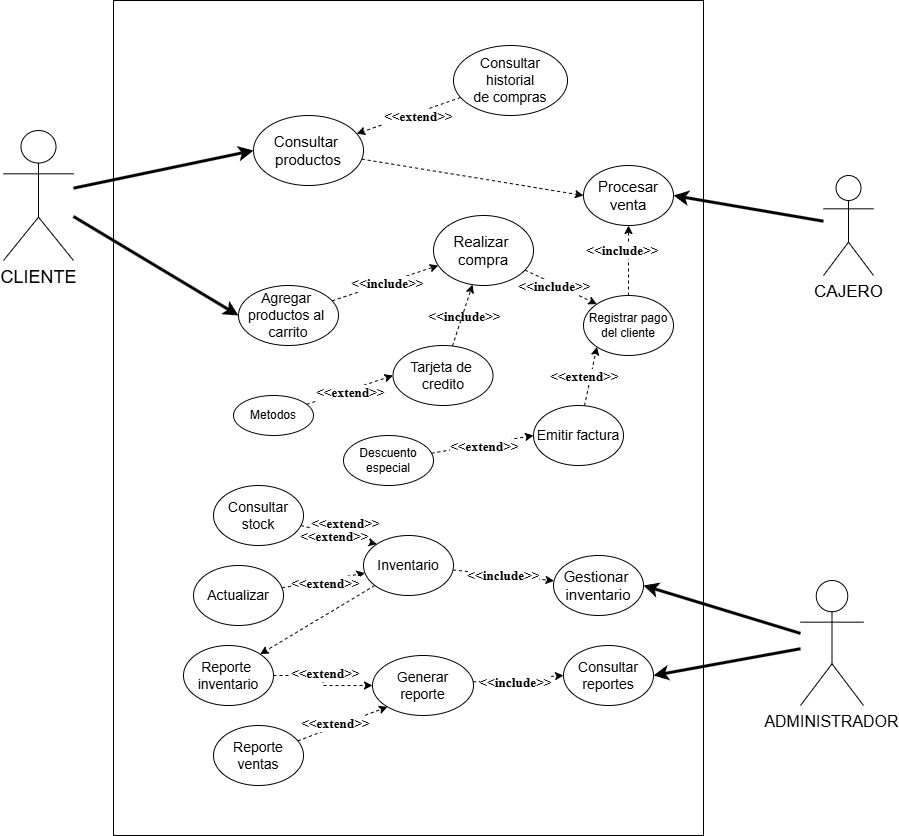

The diagram above was exported from draw.io. Its source (the exported page's mxGraphModel, read from the mxfile embedded in the PNG):
<mxGraphModel dx="1907" dy="526" grid="1" gridSize="10" guides="1" tooltips="1" connect="1" arrows="1" fold="1" page="1" pageScale="1" pageWidth="827" pageHeight="1169" math="0" shadow="0">
  <root>
    <mxCell id="0" />
    <mxCell id="1" parent="0" />
    <mxCell id="8OoiJc32J25azXwdqj4r-1" value="" style="rounded=0;whiteSpace=wrap;html=1;" vertex="1" parent="1">
      <mxGeometry x="110" y="5" width="590" height="835" as="geometry" />
    </mxCell>
    <mxCell id="8OoiJc32J25azXwdqj4r-21" style="rounded=0;orthogonalLoop=1;jettySize=auto;html=1;entryX=0;entryY=0.5;entryDx=0;entryDy=0;endArrow=classic;endFill=1;strokeWidth=3;" edge="1" parent="1" source="8OoiJc32J25azXwdqj4r-2" target="8OoiJc32J25azXwdqj4r-3">
      <mxGeometry relative="1" as="geometry" />
    </mxCell>
    <mxCell id="8OoiJc32J25azXwdqj4r-22" style="rounded=0;orthogonalLoop=1;jettySize=auto;html=1;entryX=0;entryY=0.5;entryDx=0;entryDy=0;endArrow=classic;endFill=1;strokeWidth=3;" edge="1" parent="1" source="8OoiJc32J25azXwdqj4r-2" target="8OoiJc32J25azXwdqj4r-5">
      <mxGeometry relative="1" as="geometry" />
    </mxCell>
    <mxCell id="8OoiJc32J25azXwdqj4r-2" value="&lt;font style=&quot;font-size: 18px;&quot;&gt;CLIENTE&lt;/font&gt;" style="shape=umlActor;verticalLabelPosition=bottom;verticalAlign=top;html=1;outlineConnect=0;" vertex="1" parent="1">
      <mxGeometry y="135" width="70" height="130" as="geometry" />
    </mxCell>
    <mxCell id="8OoiJc32J25azXwdqj4r-37" style="rounded=0;orthogonalLoop=1;jettySize=auto;html=1;entryX=0;entryY=0.5;entryDx=0;entryDy=0;dashed=1;" edge="1" parent="1" source="8OoiJc32J25azXwdqj4r-3" target="8OoiJc32J25azXwdqj4r-12">
      <mxGeometry relative="1" as="geometry" />
    </mxCell>
    <mxCell id="8OoiJc32J25azXwdqj4r-3" value="&lt;font style=&quot;font-size: 15px;&quot;&gt;Consultar&amp;nbsp;&lt;/font&gt;&lt;div&gt;&lt;font style=&quot;font-size: 15px;&quot;&gt;productos&lt;/font&gt;&lt;/div&gt;" style="ellipse;whiteSpace=wrap;html=1;" vertex="1" parent="1">
      <mxGeometry x="250" y="120" width="110" height="70" as="geometry" />
    </mxCell>
    <mxCell id="8OoiJc32J25azXwdqj4r-40" style="rounded=0;orthogonalLoop=1;jettySize=auto;html=1;entryX=0;entryY=0;entryDx=0;entryDy=0;dashed=1;" edge="1" parent="1" source="8OoiJc32J25azXwdqj4r-4" target="8OoiJc32J25azXwdqj4r-13">
      <mxGeometry relative="1" as="geometry" />
    </mxCell>
    <mxCell id="8OoiJc32J25azXwdqj4r-4" value="&lt;font style=&quot;font-size: 15px;&quot;&gt;Realizar&amp;nbsp;&lt;/font&gt;&lt;div&gt;&lt;font style=&quot;font-size: 15px;&quot;&gt;compra&lt;/font&gt;&lt;/div&gt;" style="ellipse;whiteSpace=wrap;html=1;" vertex="1" parent="1">
      <mxGeometry x="430" y="220" width="100" height="70" as="geometry" />
    </mxCell>
    <mxCell id="8OoiJc32J25azXwdqj4r-26" style="rounded=0;orthogonalLoop=1;jettySize=auto;html=1;dashed=1;" edge="1" parent="1" source="8OoiJc32J25azXwdqj4r-5" target="8OoiJc32J25azXwdqj4r-4">
      <mxGeometry relative="1" as="geometry" />
    </mxCell>
    <mxCell id="8OoiJc32J25azXwdqj4r-27" value="&lt;span style=&quot;font-family: noto_regular; font-size: 13.3333px; text-wrap-mode: wrap;&quot;&gt;&amp;lt;&amp;lt;include&amp;gt;&amp;gt;&lt;/span&gt;" style="edgeLabel;html=1;align=center;verticalAlign=middle;resizable=0;points=[];labelBackgroundColor=default;fontStyle=1;fontColor=light-dark(#000000,#090909);" vertex="1" connectable="0" parent="8OoiJc32J25azXwdqj4r-26">
      <mxGeometry x="0.1969" relative="1" as="geometry">
        <mxPoint x="-8" y="3" as="offset" />
      </mxGeometry>
    </mxCell>
    <mxCell id="8OoiJc32J25azXwdqj4r-5" value="&lt;font style=&quot;font-size: 14px;&quot;&gt;Agregar&amp;nbsp;&lt;/font&gt;&lt;div&gt;&lt;font style=&quot;font-size: 14px;&quot;&gt;productos al&amp;nbsp;&lt;/font&gt;&lt;/div&gt;&lt;div&gt;&lt;font style=&quot;font-size: 14px;&quot;&gt;carrito&lt;/font&gt;&lt;/div&gt;" style="ellipse;whiteSpace=wrap;html=1;" vertex="1" parent="1">
      <mxGeometry x="235" y="290" width="100" height="60" as="geometry" />
    </mxCell>
    <mxCell id="8OoiJc32J25azXwdqj4r-9" value="&lt;div&gt;&lt;br&gt;&lt;/div&gt;" style="rounded=0;orthogonalLoop=1;jettySize=auto;html=1;entryX=0;entryY=0.5;entryDx=0;entryDy=0;dashed=1;endArrow=classic;startFill=0;endFill=1;" edge="1" parent="1" source="8OoiJc32J25azXwdqj4r-7" target="8OoiJc32J25azXwdqj4r-8">
      <mxGeometry x="-0.1081" y="-8" relative="1" as="geometry">
        <mxPoint x="1" as="offset" />
      </mxGeometry>
    </mxCell>
    <mxCell id="8OoiJc32J25azXwdqj4r-29" value="&lt;span style=&quot;font-family: noto_regular; font-size: 13.3333px; font-weight: 700; text-wrap-mode: wrap;&quot;&gt;&lt;font style=&quot;&quot;&gt;&amp;lt;&amp;lt;extend&amp;gt;&amp;gt;&lt;/font&gt;&lt;/span&gt;" style="edgeLabel;html=1;align=center;verticalAlign=middle;resizable=0;points=[];fontColor=light-dark(#000000,#000000);" vertex="1" connectable="0" parent="8OoiJc32J25azXwdqj4r-9">
      <mxGeometry x="-0.0261" y="-2" relative="1" as="geometry">
        <mxPoint as="offset" />
      </mxGeometry>
    </mxCell>
    <mxCell id="8OoiJc32J25azXwdqj4r-7" value="Metodos" style="ellipse;whiteSpace=wrap;html=1;" vertex="1" parent="1">
      <mxGeometry x="230" y="400" width="80" height="40" as="geometry" />
    </mxCell>
    <mxCell id="8OoiJc32J25azXwdqj4r-38" style="rounded=0;orthogonalLoop=1;jettySize=auto;html=1;dashed=1;" edge="1" parent="1" source="8OoiJc32J25azXwdqj4r-8" target="8OoiJc32J25azXwdqj4r-4">
      <mxGeometry relative="1" as="geometry" />
    </mxCell>
    <mxCell id="8OoiJc32J25azXwdqj4r-8" value="&lt;font style=&quot;font-size: 14px;&quot;&gt;Tarjeta de&amp;nbsp;&lt;/font&gt;&lt;div&gt;&lt;font style=&quot;font-size: 14px;&quot;&gt;credito&lt;/font&gt;&lt;/div&gt;" style="ellipse;whiteSpace=wrap;html=1;" vertex="1" parent="1">
      <mxGeometry x="389.5" y="350" width="100" height="60" as="geometry" />
    </mxCell>
    <mxCell id="8OoiJc32J25azXwdqj4r-31" style="rounded=0;orthogonalLoop=1;jettySize=auto;html=1;dashed=1;endArrow=classic;endFill=1;" edge="1" parent="1" source="8OoiJc32J25azXwdqj4r-11" target="8OoiJc32J25azXwdqj4r-3">
      <mxGeometry relative="1" as="geometry" />
    </mxCell>
    <mxCell id="8OoiJc32J25azXwdqj4r-11" value="&lt;font style=&quot;font-size: 14px;&quot;&gt;Consultar historial&lt;/font&gt;&lt;div&gt;&lt;font style=&quot;font-size: 14px;&quot;&gt;de compras&lt;/font&gt;&lt;/div&gt;" style="ellipse;whiteSpace=wrap;html=1;strokeWidth=1;" vertex="1" parent="1">
      <mxGeometry x="450" y="50" width="114" height="70" as="geometry" />
    </mxCell>
    <mxCell id="8OoiJc32J25azXwdqj4r-12" value="&lt;font style=&quot;font-size: 15px;&quot;&gt;Procesar venta&lt;/font&gt;" style="ellipse;whiteSpace=wrap;html=1;" vertex="1" parent="1">
      <mxGeometry x="580" y="170" width="90" height="60" as="geometry" />
    </mxCell>
    <mxCell id="8OoiJc32J25azXwdqj4r-43" style="edgeStyle=orthogonalEdgeStyle;rounded=0;orthogonalLoop=1;jettySize=auto;html=1;dashed=1;" edge="1" parent="1" source="8OoiJc32J25azXwdqj4r-13" target="8OoiJc32J25azXwdqj4r-12">
      <mxGeometry relative="1" as="geometry" />
    </mxCell>
    <mxCell id="8OoiJc32J25azXwdqj4r-13" value="Registrar pago&lt;div&gt;del cliente&lt;span style=&quot;color: rgba(0, 0, 0, 0); font-family: monospace; text-align: start; text-wrap-mode: nowrap; background-color: transparent; font-size: 0px;&quot;&gt;%3CmxGraphModel%3E%3Croot%3E%3CmxCell%20id%3D%220%22%2F%3E%3CmxCell%20id%3D%221%22%20parent%3D%220%22%2F%3E%3CmxCell%20id%3D%222%22%20value%3D%22Procesar%20venta%22%20style%3D%22ellipse%3BwhiteSpace%3Dwrap%3Bhtml%3D1%3B%22%20vertex%3D%221%22%20parent%3D%221%22%3E%3CmxGeometry%20x%3D%22570%22%20y%3D%22180%22%20width%3D%2290%22%20height%3D%2260%22%20as%3D%22geometry%22%2F%3E%3C%2FmxCell%3E%3C%2Froot%3E%3C%2FmxGraphModel%3E&lt;/span&gt;&lt;/div&gt;" style="ellipse;whiteSpace=wrap;html=1;" vertex="1" parent="1">
      <mxGeometry x="580" y="300" width="90" height="60" as="geometry" />
    </mxCell>
    <mxCell id="8OoiJc32J25azXwdqj4r-45" style="rounded=0;orthogonalLoop=1;jettySize=auto;html=1;entryX=0;entryY=1;entryDx=0;entryDy=0;dashed=1;" edge="1" parent="1" source="8OoiJc32J25azXwdqj4r-14" target="8OoiJc32J25azXwdqj4r-13">
      <mxGeometry relative="1" as="geometry" />
    </mxCell>
    <mxCell id="8OoiJc32J25azXwdqj4r-14" value="&lt;font style=&quot;font-size: 14px;&quot;&gt;Emitir factura&lt;/font&gt;" style="ellipse;whiteSpace=wrap;html=1;" vertex="1" parent="1">
      <mxGeometry x="530" y="410" width="90" height="60" as="geometry" />
    </mxCell>
    <mxCell id="8OoiJc32J25azXwdqj4r-47" style="rounded=0;orthogonalLoop=1;jettySize=auto;html=1;entryX=0;entryY=0.5;entryDx=0;entryDy=0;dashed=1;" edge="1" parent="1" source="8OoiJc32J25azXwdqj4r-15" target="8OoiJc32J25azXwdqj4r-14">
      <mxGeometry relative="1" as="geometry" />
    </mxCell>
    <mxCell id="8OoiJc32J25azXwdqj4r-15" value="Descuento especial" style="ellipse;whiteSpace=wrap;html=1;" vertex="1" parent="1">
      <mxGeometry x="340" y="440" width="90" height="50" as="geometry" />
    </mxCell>
    <mxCell id="8OoiJc32J25azXwdqj4r-52" style="rounded=0;orthogonalLoop=1;jettySize=auto;html=1;dashed=1;" edge="1" parent="1" source="8OoiJc32J25azXwdqj4r-16" target="8OoiJc32J25azXwdqj4r-17">
      <mxGeometry relative="1" as="geometry" />
    </mxCell>
    <mxCell id="8OoiJc32J25azXwdqj4r-69" style="rounded=0;orthogonalLoop=1;jettySize=auto;html=1;entryX=1;entryY=0;entryDx=0;entryDy=0;dashed=1;" edge="1" parent="1" source="8OoiJc32J25azXwdqj4r-16" target="8OoiJc32J25azXwdqj4r-67">
      <mxGeometry relative="1" as="geometry" />
    </mxCell>
    <mxCell id="8OoiJc32J25azXwdqj4r-16" value="&lt;font style=&quot;font-size: 14px;&quot;&gt;Inventario&lt;/font&gt;" style="ellipse;whiteSpace=wrap;html=1;" vertex="1" parent="1">
      <mxGeometry x="360" y="540" width="90" height="60" as="geometry" />
    </mxCell>
    <mxCell id="8OoiJc32J25azXwdqj4r-17" value="&lt;font style=&quot;font-size: 15px;&quot;&gt;Gestionar&amp;nbsp;&lt;/font&gt;&lt;div&gt;&lt;font style=&quot;font-size: 15px;&quot;&gt;inventario&lt;/font&gt;&lt;/div&gt;" style="ellipse;whiteSpace=wrap;html=1;" vertex="1" parent="1">
      <mxGeometry x="550" y="560" width="90" height="60" as="geometry" />
    </mxCell>
    <mxCell id="8OoiJc32J25azXwdqj4r-18" value="&lt;font style=&quot;font-size: 14px;&quot;&gt;Consultar reportes&lt;/font&gt;" style="ellipse;whiteSpace=wrap;html=1;" vertex="1" parent="1">
      <mxGeometry x="560" y="650" width="90" height="60" as="geometry" />
    </mxCell>
    <mxCell id="8OoiJc32J25azXwdqj4r-55" style="rounded=0;orthogonalLoop=1;jettySize=auto;html=1;entryX=0;entryY=0;entryDx=0;entryDy=0;dashed=1;" edge="1" parent="1" source="8OoiJc32J25azXwdqj4r-19" target="8OoiJc32J25azXwdqj4r-16">
      <mxGeometry relative="1" as="geometry" />
    </mxCell>
    <mxCell id="8OoiJc32J25azXwdqj4r-19" value="&lt;font style=&quot;font-size: 14px;&quot;&gt;Consultar stock&lt;/font&gt;" style="ellipse;whiteSpace=wrap;html=1;" vertex="1" parent="1">
      <mxGeometry x="210" y="490" width="90" height="60" as="geometry" />
    </mxCell>
    <mxCell id="8OoiJc32J25azXwdqj4r-56" style="rounded=0;orthogonalLoop=1;jettySize=auto;html=1;dashed=1;" edge="1" parent="1" source="8OoiJc32J25azXwdqj4r-20" target="8OoiJc32J25azXwdqj4r-16">
      <mxGeometry relative="1" as="geometry" />
    </mxCell>
    <mxCell id="8OoiJc32J25azXwdqj4r-20" value="&lt;font style=&quot;font-size: 14px;&quot;&gt;Actualizar&lt;/font&gt;" style="ellipse;whiteSpace=wrap;html=1;" vertex="1" parent="1">
      <mxGeometry x="190" y="570" width="90" height="60" as="geometry" />
    </mxCell>
    <mxCell id="8OoiJc32J25azXwdqj4r-32" value="&lt;span style=&quot;font-family: noto_regular; font-size: 13.3333px; font-weight: 700; text-wrap-mode: wrap;&quot;&gt;&lt;font style=&quot;&quot;&gt;&amp;lt;&amp;lt;extend&amp;gt;&amp;gt;&lt;/font&gt;&lt;/span&gt;" style="edgeLabel;html=1;align=center;verticalAlign=middle;resizable=0;points=[];fontColor=light-dark(#000000,#000000);" vertex="1" connectable="0" parent="1">
      <mxGeometry x="414" y="120" as="geometry" />
    </mxCell>
    <mxCell id="8OoiJc32J25azXwdqj4r-33" value="&lt;span style=&quot;font-size: 17px;&quot;&gt;CAJERO&lt;/span&gt;" style="shape=umlActor;verticalLabelPosition=bottom;verticalAlign=top;html=1;outlineConnect=0;" vertex="1" parent="1">
      <mxGeometry x="820" y="180" width="50" height="100" as="geometry" />
    </mxCell>
    <mxCell id="8OoiJc32J25azXwdqj4r-36" style="rounded=0;orthogonalLoop=1;jettySize=auto;html=1;entryX=1;entryY=0.5;entryDx=0;entryDy=0;strokeWidth=3;" edge="1" parent="1" source="8OoiJc32J25azXwdqj4r-33" target="8OoiJc32J25azXwdqj4r-12">
      <mxGeometry relative="1" as="geometry" />
    </mxCell>
    <mxCell id="8OoiJc32J25azXwdqj4r-39" value="&lt;span style=&quot;font-family: noto_regular; font-size: 13.3333px; text-wrap-mode: wrap;&quot;&gt;&amp;lt;&amp;lt;include&amp;gt;&amp;gt;&lt;/span&gt;" style="edgeLabel;html=1;align=center;verticalAlign=middle;resizable=0;points=[];labelBackgroundColor=none;fontStyle=1;fontColor=light-dark(#000000,#000000);textShadow=0;" vertex="1" connectable="0" parent="1">
      <mxGeometry x="460" y="320" as="geometry" />
    </mxCell>
    <mxCell id="8OoiJc32J25azXwdqj4r-41" value="&lt;span style=&quot;font-family: noto_regular; font-size: 13.3333px; text-wrap-mode: wrap;&quot;&gt;&amp;lt;&amp;lt;include&amp;gt;&amp;gt;&lt;/span&gt;" style="edgeLabel;html=1;align=center;verticalAlign=middle;resizable=0;points=[];labelBackgroundColor=default;fontStyle=1;fontColor=light-dark(#000000,#000000);" vertex="1" connectable="0" parent="1">
      <mxGeometry x="550" y="290" as="geometry" />
    </mxCell>
    <mxCell id="8OoiJc32J25azXwdqj4r-44" value="&lt;span style=&quot;font-family: noto_regular; font-size: 13.3333px; text-wrap-mode: wrap;&quot;&gt;&amp;lt;&amp;lt;include&amp;gt;&amp;gt;&lt;/span&gt;" style="edgeLabel;html=1;align=center;verticalAlign=middle;resizable=0;points=[];labelBackgroundColor=default;fontStyle=1;fontColor=light-dark(#000000,#000000);" vertex="1" connectable="0" parent="1">
      <mxGeometry x="670" y="280" as="geometry">
        <mxPoint x="-52" y="-26" as="offset" />
      </mxGeometry>
    </mxCell>
    <mxCell id="8OoiJc32J25azXwdqj4r-46" value="&lt;span style=&quot;font-family: noto_regular; font-size: 13.3333px; font-weight: 700; text-wrap-mode: wrap;&quot;&gt;&lt;font style=&quot;&quot;&gt;&amp;lt;&amp;lt;extend&amp;gt;&amp;gt;&lt;/font&gt;&lt;/span&gt;" style="edgeLabel;html=1;align=center;verticalAlign=middle;resizable=0;points=[];fontColor=light-dark(#000000,#010101);" vertex="1" connectable="0" parent="1">
      <mxGeometry x="580" y="380" as="geometry" />
    </mxCell>
    <mxCell id="8OoiJc32J25azXwdqj4r-48" value="&lt;span style=&quot;font-family: noto_regular; font-size: 13.3333px; font-weight: 700; text-wrap-mode: wrap;&quot;&gt;&lt;font style=&quot;&quot;&gt;&amp;lt;&amp;lt;extend&amp;gt;&amp;gt;&lt;/font&gt;&lt;/span&gt;" style="edgeLabel;html=1;align=center;verticalAlign=middle;resizable=0;points=[];fontColor=light-dark(#000000,#000000);" vertex="1" connectable="0" parent="1">
      <mxGeometry x="480" y="450" as="geometry" />
    </mxCell>
    <mxCell id="8OoiJc32J25azXwdqj4r-50" style="rounded=0;orthogonalLoop=1;jettySize=auto;html=1;entryX=1;entryY=0.5;entryDx=0;entryDy=0;strokeWidth=3;" edge="1" parent="1" source="8OoiJc32J25azXwdqj4r-49" target="8OoiJc32J25azXwdqj4r-17">
      <mxGeometry relative="1" as="geometry" />
    </mxCell>
    <mxCell id="8OoiJc32J25azXwdqj4r-51" style="rounded=0;orthogonalLoop=1;jettySize=auto;html=1;entryX=1;entryY=0.5;entryDx=0;entryDy=0;strokeWidth=3;" edge="1" parent="1" source="8OoiJc32J25azXwdqj4r-49" target="8OoiJc32J25azXwdqj4r-18">
      <mxGeometry relative="1" as="geometry" />
    </mxCell>
    <mxCell id="8OoiJc32J25azXwdqj4r-49" value="&lt;font style=&quot;font-size: 16px;&quot;&gt;ADMINISTRADOR&lt;/font&gt;" style="shape=umlActor;verticalLabelPosition=bottom;verticalAlign=top;html=1;outlineConnect=0;" vertex="1" parent="1">
      <mxGeometry x="797" y="585" width="63" height="125" as="geometry" />
    </mxCell>
    <mxCell id="8OoiJc32J25azXwdqj4r-54" value="&lt;span style=&quot;font-family: noto_regular; font-size: 13.3333px; text-wrap-mode: wrap;&quot;&gt;&amp;lt;&amp;lt;include&amp;gt;&amp;gt;&lt;/span&gt;" style="edgeLabel;html=1;align=center;verticalAlign=middle;resizable=0;points=[];labelBackgroundColor=default;fontStyle=1;fontColor=light-dark(#000000,#000000);" vertex="1" connectable="0" parent="1">
      <mxGeometry x="550" y="580" as="geometry">
        <mxPoint x="-51" y="-1" as="offset" />
      </mxGeometry>
    </mxCell>
    <mxCell id="8OoiJc32J25azXwdqj4r-58" value="&lt;span style=&quot;font-family: noto_regular; font-size: 13.3333px; font-weight: 700; text-wrap-mode: wrap;&quot;&gt;&lt;font style=&quot;&quot;&gt;&amp;lt;&amp;lt;extend&amp;gt;&amp;gt;&lt;/font&gt;&lt;/span&gt;" style="edgeLabel;html=1;align=center;verticalAlign=middle;resizable=0;points=[];fontColor=light-dark(#000000,#131313);" vertex="1" connectable="0" parent="1">
      <mxGeometry x="470" y="550" as="geometry">
        <mxPoint x="-129" y="-23" as="offset" />
      </mxGeometry>
    </mxCell>
    <mxCell id="8OoiJc32J25azXwdqj4r-62" style="rounded=0;orthogonalLoop=1;jettySize=auto;html=1;entryX=0;entryY=0.5;entryDx=0;entryDy=0;dashed=1;" edge="1" parent="1" source="8OoiJc32J25azXwdqj4r-61" target="8OoiJc32J25azXwdqj4r-18">
      <mxGeometry relative="1" as="geometry" />
    </mxCell>
    <mxCell id="8OoiJc32J25azXwdqj4r-61" value="&lt;font style=&quot;font-size: 14px;&quot;&gt;Generar reporte&lt;/font&gt;" style="ellipse;whiteSpace=wrap;html=1;" vertex="1" parent="1">
      <mxGeometry x="369" y="660" width="101" height="60" as="geometry" />
    </mxCell>
    <mxCell id="8OoiJc32J25azXwdqj4r-64" value="&lt;span style=&quot;font-family: noto_regular; font-size: 13.3333px; text-wrap-mode: wrap;&quot;&gt;&amp;lt;&amp;lt;include&amp;gt;&amp;gt;&lt;/span&gt;" style="edgeLabel;html=1;align=center;verticalAlign=middle;resizable=0;points=[];labelBackgroundColor=default;fontStyle=1;fontColor=light-dark(#000000,#000000);" vertex="1" connectable="0" parent="1">
      <mxGeometry x="620" y="690" as="geometry">
        <mxPoint x="-109" y="-4" as="offset" />
      </mxGeometry>
    </mxCell>
    <mxCell id="8OoiJc32J25azXwdqj4r-71" style="rounded=0;orthogonalLoop=1;jettySize=auto;html=1;entryX=0;entryY=1;entryDx=0;entryDy=0;dashed=1;" edge="1" parent="1" source="8OoiJc32J25azXwdqj4r-66" target="8OoiJc32J25azXwdqj4r-61">
      <mxGeometry relative="1" as="geometry" />
    </mxCell>
    <mxCell id="8OoiJc32J25azXwdqj4r-66" value="&lt;font style=&quot;font-size: 14px;&quot;&gt;Reporte&lt;/font&gt;&lt;div&gt;&lt;font style=&quot;font-size: 14px;&quot;&gt;ventas&lt;/font&gt;&lt;/div&gt;" style="ellipse;whiteSpace=wrap;html=1;" vertex="1" parent="1">
      <mxGeometry x="210" y="730" width="90" height="60" as="geometry" />
    </mxCell>
    <mxCell id="8OoiJc32J25azXwdqj4r-70" style="edgeStyle=orthogonalEdgeStyle;rounded=0;orthogonalLoop=1;jettySize=auto;html=1;entryX=0;entryY=0.5;entryDx=0;entryDy=0;dashed=1;" edge="1" parent="1" source="8OoiJc32J25azXwdqj4r-67" target="8OoiJc32J25azXwdqj4r-61">
      <mxGeometry relative="1" as="geometry" />
    </mxCell>
    <mxCell id="8OoiJc32J25azXwdqj4r-67" value="&lt;font style=&quot;font-size: 14px;&quot;&gt;Reporte&amp;nbsp;&lt;/font&gt;&lt;div&gt;&lt;font style=&quot;font-size: 14px;&quot;&gt;inventario&lt;/font&gt;&lt;/div&gt;" style="ellipse;whiteSpace=wrap;html=1;" vertex="1" parent="1">
      <mxGeometry x="180" y="650" width="90" height="60" as="geometry" />
    </mxCell>
    <mxCell id="8OoiJc32J25azXwdqj4r-73" value="&lt;span style=&quot;font-family: noto_regular; font-size: 13.3333px; font-weight: 700; text-wrap-mode: wrap;&quot;&gt;&lt;font style=&quot;&quot;&gt;&amp;lt;&amp;lt;extend&amp;gt;&amp;gt;&lt;/font&gt;&lt;/span&gt;" style="edgeLabel;html=1;align=center;verticalAlign=middle;resizable=0;points=[];fontColor=light-dark(#000000,#000000);" vertex="1" connectable="0" parent="1">
      <mxGeometry x="460" y="750" as="geometry">
        <mxPoint x="-129" y="-23" as="offset" />
      </mxGeometry>
    </mxCell>
    <mxCell id="8OoiJc32J25azXwdqj4r-78" value="&lt;span style=&quot;font-family: noto_regular; font-size: 13.3333px; font-weight: 700; text-wrap-mode: wrap;&quot;&gt;&lt;font style=&quot;&quot;&gt;&amp;lt;&amp;lt;extend&amp;gt;&amp;gt;&lt;/font&gt;&lt;/span&gt;" style="edgeLabel;html=1;align=center;verticalAlign=middle;resizable=0;points=[];fontColor=light-dark(#000000,#000000);" vertex="1" connectable="0" parent="1">
      <mxGeometry x="450" y="700" as="geometry">
        <mxPoint x="-129" y="-23" as="offset" />
      </mxGeometry>
    </mxCell>
    <mxCell id="8OoiJc32J25azXwdqj4r-79" value="&lt;span style=&quot;font-family: noto_regular; font-size: 13.3333px; font-weight: 700; text-wrap-mode: wrap;&quot;&gt;&lt;font style=&quot;&quot;&gt;&amp;lt;&amp;lt;extend&amp;gt;&amp;gt;&lt;/font&gt;&lt;/span&gt;" style="edgeLabel;html=1;align=center;verticalAlign=middle;resizable=0;points=[];fontColor=light-dark(#000000,#000000);" vertex="1" connectable="0" parent="1">
      <mxGeometry x="459" y="563" as="geometry">
        <mxPoint x="-129" y="-23" as="offset" />
      </mxGeometry>
    </mxCell>
    <mxCell id="8OoiJc32J25azXwdqj4r-80" value="&lt;span style=&quot;font-family: noto_regular; font-size: 13.3333px; font-weight: 700; text-wrap-mode: wrap;&quot;&gt;&lt;font style=&quot;&quot;&gt;&amp;lt;&amp;lt;extend&amp;gt;&amp;gt;&lt;/font&gt;&lt;/span&gt;" style="edgeLabel;html=1;align=center;verticalAlign=middle;resizable=0;points=[];fontColor=light-dark(#000000,#000000);" vertex="1" connectable="0" parent="1">
      <mxGeometry x="450" y="610" as="geometry">
        <mxPoint x="-129" y="-23" as="offset" />
      </mxGeometry>
    </mxCell>
  </root>
</mxGraphModel>